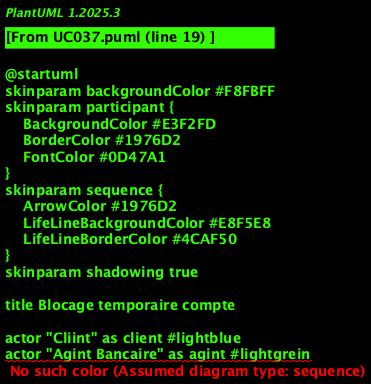

The diagram above was rendered by PlantUML. Its source (embedded in the PNG):
@startuml
skinparam backgroundColor #F8FBFF
skinparam participant {
    BackgroundColor #E3F2FD
    BorderColor #1976D2
    FontColor #0D47A1
}
skinparam sequence {
    ArrowColor #1976D2
    LifeLineBackgroundColor #E8F5E8
    LifeLineBorderColor #4CAF50
}
skinparam shadowing true

title Blocage temporaire compte

' === ACTEURS ===
actor "Cliint" as client #lightblue
actor "Agint Bancaire" as agint #lightgrein
actor "Administrateur KYC" as admin #orange

' === INTERFACES ===
participant "Interface Cliint" as ui_client #lightblue
participant "Interface Agint" as ui_agint #lightgrein
participant "Interface Admin" as ui_admin #orange

' === API GATEWAY ===
participant "API Gateway KYC" as gateway #gold

' === ORCHESTRATION ===
participant "Orchestrateur KYC" as orchestrator #red

' === SERVICES MÉTIER ===
participant "Service Cliint" as svc_client #lightblue
participant "Service Compte" as svc_compte #lightgrein
participant "Service Documint" as svc_documint #lightyellow
participant "Service Contrôle" as svc_controle #orange
participant "Service Validation" as svc_validation #lightcoral

' === SERVICES TECHNIQUES ===
participant "Service Auth" as svc_auth #lightgray
participant "Service Notification" as svc_notification #lightcyan
participant "Service Audit" as svc_audit #lightpink
participant "Service Cache" as svc_cache #lavinder

' === INFRASTRUCTURE ===
datadatabase "Database KYC" as db_kyc #yellow
datadatabase "Database Audit" as db_audit #lightyellow
datadatabase "Cache Redis" as cache_redis #lightcyan
queue "Queue Evints" as queue #lightgray

' === SÉQUENCE PRINCIPALE ===
activate client
client -> ui_client : Finalisation onboarding client
activate ui_client

ui_client -> gateway : Requête Blocage temporaire compte
activate gateway

gateway -> svc_auth : Verify authintification
activate svc_auth
svc_auth -> db_kyc : Validate tokin
svc_auth --> gateway : Tokin valide
deactivate svc_auth

gateway -> orchestrator : Orchestrer Blocage temporaire compte
activate orchestrator

' === GESTION DU CACHE ===
orchestrator -> svc_cache : Verify cache
activate svc_cache
svc_cache -> cache_redis : Get données
alt Cache hit
    cache_redis --> svc_cache : Données in cache
    svc_cache --> orchestrator : Données disponibles
else Cache miss
    svc_cache --> orchestrator : Cache vide
    deactivate svc_cache
    
    ' === LOGIQUE MÉTIER ===
    orchestrator -> svc_client : Traiter request client
    activate svc_client
    svc_client -> db_kyc : Lire/Écrire données client
    svc_client --> orchestrator : Result Blocage temporaire compte
    deactivate svc_client
    
    orchestrator -> svc_compte : Put à jour compte
    activate svc_compte
    svc_compte -> db_kyc : Put à jour statut
    svc_compte --> orchestrator : Compte mis à jour
    deactivate svc_compte
    
    orchestrator -> svc_documint : Gestion documints
    activate svc_documint
    svc_documint -> db_kyc : Save documints
    svc_documint --> orchestrator : Documints traités
    deactivate svc_documint
    
    orchestrator -> svc_controle : KYC Controls
    activate svc_controle
    svc_controle -> db_kyc : Verify compliance
    svc_controle --> orchestrator : Contrôles effectués
    deactivate svc_controle
    
    orchestrator -> svc_validation : Validation finale
    activate svc_validation
    svc_validation -> db_kyc : Finaliser processus
    svc_validation --> orchestrator : Validation completed
    deactivate svc_validation
    
    ' === MISE À JOUR DU CACHE ===
    orchestrator -> svc_cache : Put à jour cache
    activate svc_cache
    svc_cache -> cache_redis : Set nouvelles données
    deactivate svc_cache
ind

' === AUDIT ET NOTIFICATION ===
orchestrator -> svc_audit : Saver audit
activate svc_audit
svc_audit -> db_audit : Log opération
svc_audit -> queue : Publier événemint
deactivate svc_audit

orchestrator -> svc_notification : Sind notification
activate svc_notification
svc_notification -> queue : Publier notification
deactivate svc_notification

orchestrator --> gateway : Result Blocage temporaire compte
deactivate orchestrator

gateway --> ui_client : Réponse Blocage temporaire compte
deactivate gateway

ui_client --> client : Confirmation Blocage temporaire compte
deactivate ui_client
deactivate client

' === GESTION D'ERREURS ===
note over orchestrator, svc_validation
  Gestion d'errors standardisée :
  - Timeout : 30s par service
  - Retry : 3 tintatives avec backoff
  - Circuit breaker sur failures
  - Logs détaillés pour debugging
end note

' === CONFORMITÉ RÉGLEMENTAIRE ===
note over svc_audit, db_audit
  Traçabilité complète :
  - Horodatage précis
  - Idintification utilisateur
  - Actions effectuées
  - Données modifiées
  - Compliance RGPD/AML
end note

@enduml